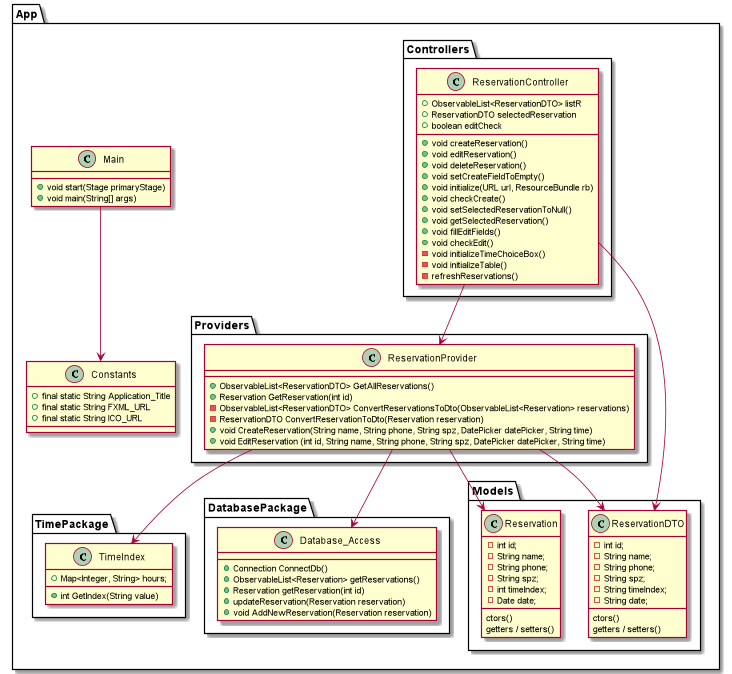

The diagram above was rendered by PlantUML. Its source (embedded in the PNG):
@startuml




package App{

Main --> Constants



class Main{
+ void start(Stage primaryStage)
+ void main(String[] args)
}

class Constants{
+ final static String Application_Title
+ final static String FXML_URL
+ final static String ICO_URL
}

package Controllers{

class ReservationController {
+ ObservableList<ReservationDTO> listR
+ ReservationDTO selectedReservation
+ boolean editCheck
+ void createReservation()
+ void editReservation()
+ void deleteReservation()
+ void setCreateFieldToEmpty()
+ void initialize(URL url, ResourceBundle rb)
+ void checkCreate()
+ void setSelectedReservationToNull()
+ void getSelectedReservation()
+ void fillEditFields()
+ void checkEdit()
- void initializeTimeChoiceBox()
- void initializeTable()
- refreshReservations()
}

}

package Providers{

class ReservationProvider{
+ ObservableList<ReservationDTO> GetAllReservations()
+ Reservation GetReservation(int id)
- ObservableList<ReservationDTO> ConvertReservationsToDto(ObservableList<Reservation> reservations)
- ReservationDTO ConvertReservationToDto(Reservation reservation)
+ void CreateReservation(String name, String phone, String spz, DatePicker datePicker, String time)
+ void EditReservation (int id, String name, String phone, String spz, DatePicker datePicker, String time)
}
ReservationController --> ReservationProvider

}

package TimePackage{
ReservationProvider --> TimeIndex
}

package DatabasePackage{
ReservationProvider --> Database_Access
}






package Models{

class ReservationDTO {
- int id;
- String name;
- String phone;
- String spz;
- String timeIndex;
- String date;

ctors()
getters / setters()
}

class Reservation {
- int id;
- String name;
- String phone;
- String spz;
- int timeIndex;
- Date date;

ctors()
getters / setters()
}

ReservationProvider --> Reservation
ReservationProvider --> ReservationDTO
ReservationController --> ReservationDTO

}





class TimeIndex{
+ Map<Integer, String> hours;
+ int GetIndex(String value)
}

class Database_Access{
+ Connection ConnectDb()
+ ObservableList<Reservation> getReservations()
+ Reservation getReservation(int id)
+ updateReservation(Reservation reservation)
+ void AddNewReservation(Reservation reservation)
}

}


@enduml